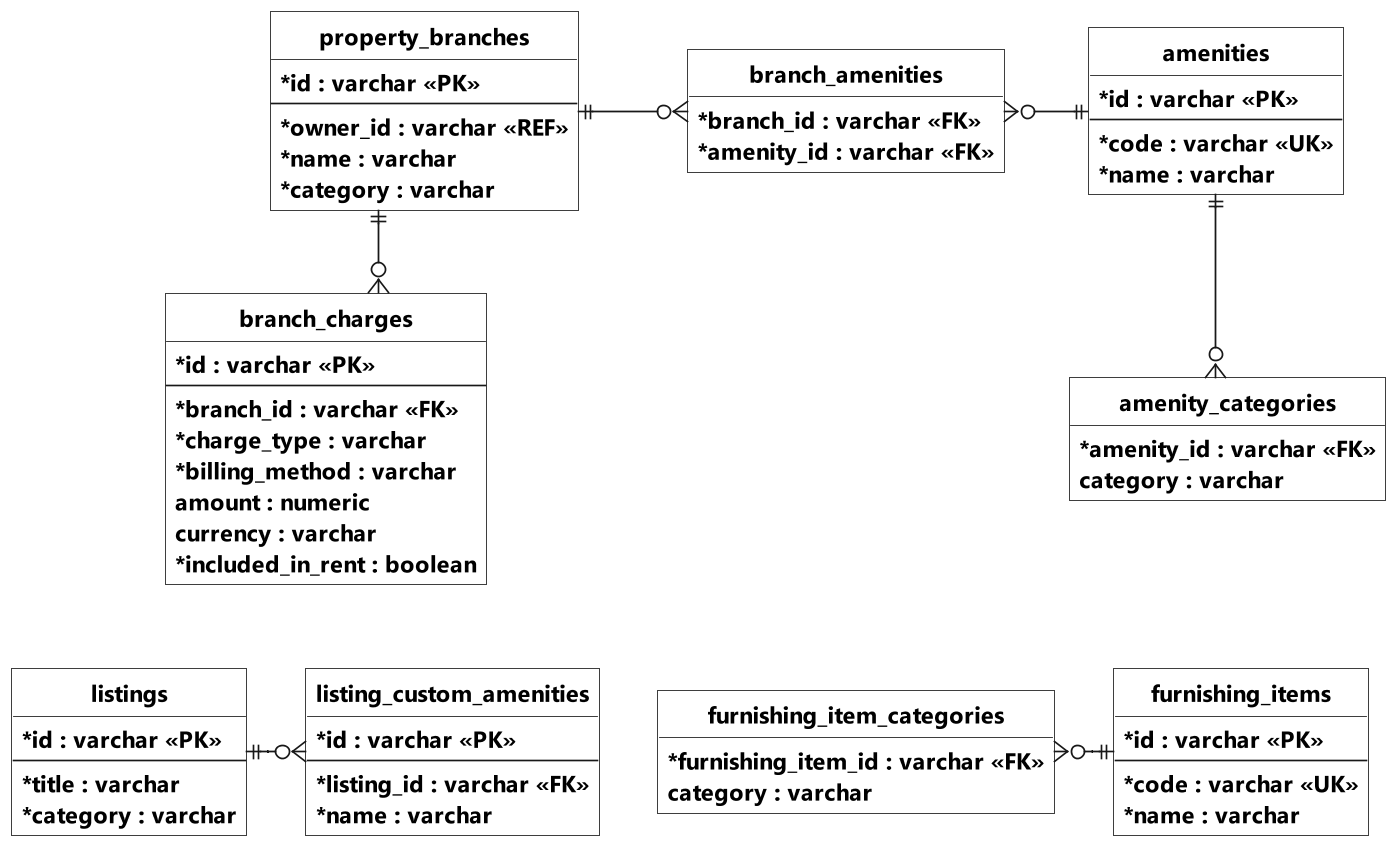

The diagram above was rendered by PlantUML. Its source (embedded in the PNG):
@startuml Hinh_3_24c_ERD_CauHinh_Listing
' Bổ sung 5 bảng Listing: branch_charges, branch_amenities, amenity_categories, furnishing_item_categories, listing_custom_amenities. Nguồn: model Listing hiện tại. Các CollectionTable được vẽ theo trường join/element, không gán thêm ID giả.
' Chỉ thể hiện các trường chính. FK: khóa ngoại; REF: tham chiếu logic.
' Không có tiêu đề, framework hay chú giải bên dưới. Chỉ xuất PNG và PUML.

top to bottom direction
hide circle
hide methods
skinparam monochrome true
skinparam shadowing false
skinparam backgroundColor white
skinparam dpi 200
scale 0.8
skinparam defaultFontName Segoe UI
skinparam defaultFontSize 15
skinparam defaultFontStyle bold
skinparam classFontSize 16
skinparam classFontStyle bold
skinparam classAttributeFontSize 14
skinparam classAttributeFontStyle bold
skinparam classAttributeIconSize 0
skinparam classBackgroundColor white
skinparam linetype ortho
skinparam nodesep 35
skinparam ranksep 50
skinparam roundcorner 0

entity "property_branches" as Branch {
    * id : varchar <<PK>>
    --
    * owner_id : varchar <<REF>>
    * name : varchar
    * category : varchar
}

entity "branch_charges" as BranchCharge {
    * id : varchar <<PK>>
    --
    * branch_id : varchar <<FK>>
    * charge_type : varchar
    * billing_method : varchar
    amount : numeric
    currency : varchar
    * included_in_rent : boolean
}

entity "branch_amenities" as BranchAmenity {
    * branch_id : varchar <<FK>>
    * amenity_id : varchar <<FK>>
}

entity "amenities" as Amenity {
    * id : varchar <<PK>>
    --
    * code : varchar <<UK>>
    * name : varchar
}

entity "amenity_categories" as AmenityCategory {
    * amenity_id : varchar <<FK>>
    category : varchar
}

entity "furnishing_items" as Furnishing {
    * id : varchar <<PK>>
    --
    * code : varchar <<UK>>
    * name : varchar
}

entity "furnishing_item_categories" as FurnishingCategory {
    * furnishing_item_id : varchar <<FK>>
    category : varchar
}

entity "listings" as Listing {
    * id : varchar <<PK>>
    --
    * title : varchar
    * category : varchar
}

entity "listing_custom_amenities" as Custom {
    * id : varchar <<PK>>
    --
    * listing_id : varchar <<FK>>
    * name : varchar
}


Branch ||-down-o{ BranchCharge
Branch ||-right-o{ BranchAmenity
Amenity ||-left-o{ BranchAmenity
Amenity ||-down-o{ AmenityCategory
Furnishing ||-left-o{ FurnishingCategory
Listing ||-right-o{ Custom
BranchCharge -[hidden]down-> Listing
AmenityCategory -[hidden]down-> Furnishing

@enduml